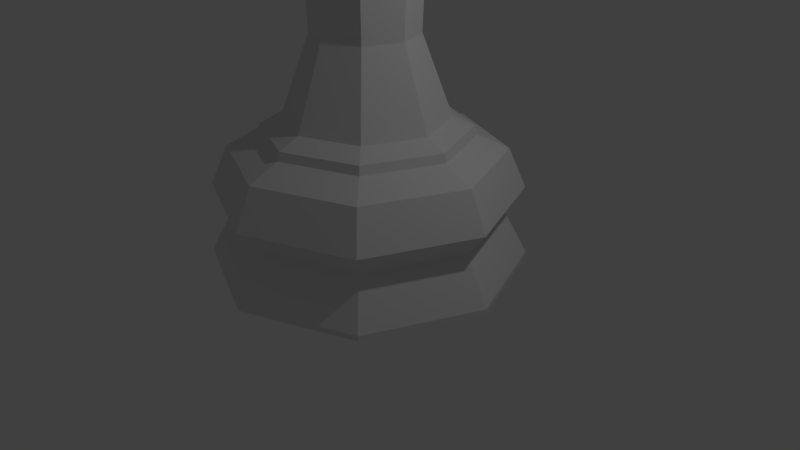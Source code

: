# Source: LP_Bishop.blend  (saved by Blender 2.79.0; exported with 4.5.12 LTS)
import bpy
from mathutils import Matrix  # noqa: F401  (used for matrix-valued properties, if any)

bpy.ops.wm.read_factory_settings(use_empty=True)
scene = bpy.context.scene
scene.name = 'Scene'

# ---- collections
col_collection_1 = bpy.data.collections.new('Collection 1'); scene.collection.children.link(col_collection_1)

# ---- world
world_world = bpy.data.worlds.new('World'); scene.world = world_world
world_world.color = (0.05088, 0.05088, 0.05088)
world_world.use_sun_shadow = False
world_world.sun_shadow_jitter_overblur = 0.0
world_world.cycles.sampling_method = 'MANUAL'

# ---- cameras
cam_camera = bpy.data.cameras.new('Camera')
cam_camera.clip_end = 100.0
cam_camera.lens = 35.0
cam_camera.sensor_width = 32.0
cam_camera.sensor_height = 18.0
cam_camera.ortho_scale = 7.314
cam_camera.dof.focus_distance = 0.0
cam_camera.dof.aperture_fstop = 128.0

# ---- lights
light_lamp = bpy.data.lights.new('Lamp', 'POINT')
light_lamp.transmission_factor = 0.0
light_lamp.cutoff_distance = 30.0
light_lamp.energy = 100.0
light_lamp.shadow_buffer_clip_start = 1.001
light_lamp.shadow_soft_size = 0.1
light_lamp.shadow_maximum_resolution = 0.006
light_lamp.use_absolute_resolution = True

# ---- meshes
me_sphere = bpy.data.meshes.new('Sphere')
me_sphere.from_pydata([(-0.3623, -0.496, 5.456), (0.05755, -0.496, 5.456), (-0.1263, -0.1035, 5.266), (-0.2443, -0.2997, 5.307), (-0.03435, -0.2997, 5.307), (-1.36e-07, -0.6515, 2.873), (-0.00498, 0.771, 5.047), (0.0762, 0.08118, 7.405), (0.766, 0.771, 6.177), (0.5402, 0.5451, 5.047), (-0.6515, 5.048e-07, 2.873), (1.085, -9.847e-07, 6.177), (0.766, -1.017e-06, 5.047), (0.0762, -0.08119, 7.405), (0.766, -0.771, 6.177), (0.5402, -0.5452, 5.047), (0.4607, 0.4607, 2.873), (-0.00498, -1.09, 6.177), (-0.00498, -0.771, 5.047), (-0.7759, -0.771, 6.177), (-0.5501, -0.5452, 5.047), (-0.4607, -0.4607, 2.873), (-1.095, -9.847e-07, 6.177), (-0.7759, -1.017e-06, 5.047), (-0.7759, 0.771, 6.177), (-0.5501, 0.5451, 5.047), (-2.98e-08, 2.0, -2.384e-07), (5.955e-08, 1.021, 1.874), (1.414, 1.414, -2.384e-07), (0.7221, 0.7221, 1.874), (2.0, -3.889e-07, -2.384e-07), (1.021, -1.614e-07, 1.874), (1.414, -1.414, -2.384e-07), (0.7221, -0.7221, 1.874), (-6.812e-07, -2.0, -2.384e-07), (-2.603e-07, -1.021, 1.874), (-1.414, -1.414, -2.384e-07), (-0.7221, -0.7221, 1.874), (-2.0, 1.391e-06, -2.384e-07), (-1.021, 7.549e-07, 1.874), (-1.414, 1.414, -2.384e-07), (-0.7221, 0.7221, 1.874), (3.707e-09, 1.716, 1.472), (5.042e-08, 1.322, 1.649), (0.9347, 0.9347, 1.649), (1.214, 1.214, 1.472), (1.322, -2.145e-07, 1.649), (1.716, -3.16e-07, 1.472), (0.9347, -0.9347, 1.649), (1.214, -1.214, 1.472), (-3.806e-07, -1.322, 1.649), (-5.558e-07, -1.716, 1.472), (-0.9347, -0.9347, 1.649), (-1.214, -1.214, 1.472), (-1.322, 9.622e-07, 1.649), (-1.716, 1.212e-06, 1.472), (-0.9347, 0.9347, 1.649), (-1.214, 1.214, 1.472), (5.23e-09, 1.689, 0.6537), (-2.98e-08, 2.0, 0.06707), (1.414, 1.414, 0.06707), (1.194, 1.194, 0.6537), (2.0, -3.889e-07, 0.06707), (1.689, -3.101e-07, 0.6537), (1.414, -1.414, 0.06707), (1.194, -1.194, 0.6537), (-6.812e-07, -2.0, 0.06707), (-5.451e-07, -1.689, 0.6537), (-1.414, -1.414, 0.06707), (-1.194, -1.194, 0.6537), (-2.0, 1.391e-06, 0.06707), (-1.689, 1.193e-06, 0.6537), (-1.414, 1.414, 0.06707), (-1.194, 1.194, 0.6537), (5.448e-08, 1.185, 4.272), (-2.269e-08, 1.939, 0.9661), (0.8379, -0.8379, 4.272), (1.371, 1.371, 0.9661), (1.185, -1.984e-07, 4.272), (1.939, -3.732e-07, 0.9661), (0.8379, 0.8379, 4.272), (1.371, -1.371, 0.9661), (-0.8379, -0.8379, 4.272), (-6.543e-07, -1.939, 0.9661), (-3.172e-07, -1.185, 4.272), (-1.371, -1.371, 0.9661), (-0.8379, 0.8379, 4.272), (-1.939, 1.353e-06, 0.9661), (-1.185, 8.65e-07, 4.272), (-1.371, 1.371, 0.9661), (0.4908, -0.4908, 4.095), (0.6942, -8.764e-08, 4.095), (0.4908, 0.4908, 4.095), (6.26e-08, 0.6942, 4.095), (-1.552e-07, -0.6942, 4.095), (-0.4908, -0.4908, 4.095), (-0.4908, 0.4908, 4.095), (-0.6942, 5.353e-07, 4.095), (4.839e-08, 1.293, 1.758), (0.9139, 0.9139, 1.758), (1.293, -2.037e-07, 1.758), (0.9139, -0.9139, 1.758), (-3.725e-07, -1.293, 1.758), (-0.9139, -0.9139, 1.758), (-1.293, 9.467e-07, 1.758), (-0.9139, 0.9139, 1.758), (0.6378, 0.6378, 4.378), (0.902, -1.366e-07, 4.378), (-2.04e-07, -0.902, 4.378), (-0.6378, -0.6378, 4.378), (-0.902, 6.727e-07, 4.378), (-0.6378, 0.6378, 4.378), (7.849e-08, 0.902, 4.378), (0.6378, -0.6378, 4.378), (0.5871, 0.5871, 4.867), (0.8304, -1.191e-07, 4.867), (-1.822e-07, -0.8304, 4.867), (-0.5871, -0.5871, 4.867), (-0.8304, 6.26e-07, 4.867), (-0.5871, 0.5871, 4.867), (7.78e-08, 0.8304, 4.867), (0.5871, -0.5871, 4.867), (0.6628, 0.6628, 4.596), (0.9373, -1.447e-07, 4.596), (7.585e-08, 0.9373, 4.596), (0.6628, -0.6628, 4.596), (-0.9373, 6.965e-07, 4.596), (-0.6628, 0.6628, 4.596), (-2.177e-07, -0.9373, 4.596), (-0.6628, -0.6628, 4.596), (0.5592, 0.5642, 6.788), (0.7929, -1.014e-06, 6.788), (0.5592, -0.5642, 6.788), (-0.00498, -0.7979, 6.788), (-0.5692, -0.5642, 6.788), (-0.8029, -1.014e-06, 6.788), (-0.5692, 0.5642, 6.788), (-0.00498, 0.2113, 7.567), (0.1007, 0.1057, 7.717), (0.1445, 0.1494, 7.567), (-0.4607, 0.4607, 2.873), (0.1445, -1.128e-06, 7.717), (0.2064, -1.128e-06, 7.567), (0.1563, -1.13e-06, 7.405), (0.1007, -0.1057, 7.717), (0.1445, -0.1494, 7.567), (0.6515, -7.99e-08, 2.873), (-0.00498, -0.1494, 7.717), (-0.00498, -0.2113, 7.567), (-0.00498, -0.1613, 7.405), (0.4607, -0.4607, 2.873), (-0.00498, -1.124e-06, 7.779), (6.82e-08, 0.6515, 2.873), (-0.00498, 0.1494, 7.717), (-0.00498, 0.1613, 7.405), (-0.4142, -0.8911, 6.072), (-0.01284, -1.032, 6.292), (-0.008173, -1.089, 6.177), (0.05755, -0.8046, 5.258), (-0.00498, -1.077, 6.131), (-0.3623, -0.7012, 5.324), (-0.00498, -0.7989, 5.146), (-0.2443, -0.6941, 5.126), (-0.03435, -0.771, 5.091), (-0.449, -0.444, 6.942), (-0.4464, -0.6151, 6.788), (-0.4215, -0.9178, 6.177), (-0.03304, -0.7863, 6.788), (-0.05816, 0.05318, 7.748), (-0.05341, 0.1294, 7.717), (-0.06068, -1.126e-06, 7.756), (-0.06224, -0.05726, 7.745), (-0.06315, -0.1254, 7.717), (-0.04194, 0.196, 7.567), (-0.05671, -0.1899, 7.567), (-0.00498, 0.4592, 7.117), (0.02706, 0.7846, 6.788), (-0.03472, 0.132, 7.405), (-0.04445, -0.1224, 7.405), (0.05755, 0.9622, 6.391), (-0.3623, 0.8687, 6.331), (-0.1262, -0.7208, 5.047), (-0.1263, -0.7208, 5.047), (-0.1264, -0.7207, 5.047), (-0.3985, 0.6349, 6.788), (-0.4185, 0.4135, 6.981), (-0.4436, -1.08e-06, 7.137), (-0.2842, 0.9746, 6.177), (-0.2689, 0.965, 6.121), (0.004452, 1.086, 6.177), (0.001395, 1.08, 6.151), (-0.1263, 0.9787, 5.96), (-0.00498, 1.08, 6.141)], [], [(0, 180, 184, 185, 186, 164, 165, 166, 155), (1, 158, 159, 157, 156), (4, 163, 161, 158, 1), (3, 162, 183, 182, 2), (4, 190, 192, 191, 2), (3, 188, 187, 180, 0), (2, 191, 188, 3), (0, 160, 162, 3), (1, 179, 189, 190, 4), (2, 182, 181, 163, 4), (6, 192, 190, 189, 8, 9), (9, 8, 11, 12), (130, 7, 143, 131), (12, 11, 14, 15), (131, 143, 13, 132), (132, 13, 149, 133), (15, 14, 17, 159, 158, 161, 18), (133, 149, 178, 167), (18, 161, 163, 181), (134, 164, 186, 135), (20, 19, 22, 23), (135, 186, 185, 136), (23, 22, 24, 25), (136, 185, 184), (25, 24, 187, 188, 191, 192, 6), (104, 39, 41, 105), (103, 37, 39, 104), (102, 35, 37, 103), (101, 33, 35, 102), (100, 31, 33, 101), (99, 29, 31, 100), (98, 27, 29, 99), (105, 41, 27, 98), (54, 104, 105, 56), (52, 103, 104, 54), (50, 102, 103, 52), (48, 101, 102, 50), (46, 100, 101, 48), (44, 99, 100, 46), (43, 98, 99, 44), (56, 105, 98, 43), (55, 54, 56, 57), (53, 52, 54, 55), (51, 50, 52, 53), (49, 48, 50, 51), (47, 46, 48, 49), (45, 44, 46, 47), (42, 43, 44, 45), (57, 56, 43, 42), (87, 55, 57, 89), (85, 53, 55, 87), (83, 51, 53, 85), (81, 49, 51, 83), (79, 47, 49, 81), (77, 45, 47, 79), (75, 42, 45, 77), (89, 57, 42, 75), (90, 91, 78, 76), (150, 146, 91, 90), (140, 10, 97, 96), (152, 140, 96, 93), (92, 93, 74, 80), (96, 97, 88, 86), (95, 94, 84, 82), (94, 90, 76, 84), (146, 16, 92, 91), (5, 150, 90, 94), (10, 21, 95, 97), (16, 152, 93, 92), (82, 84, 108, 109), (97, 95, 82, 88), (91, 92, 80, 78), (93, 96, 86, 74), (87, 71, 69, 85), (85, 69, 67, 83), (83, 67, 65, 81), (81, 65, 63, 79), (79, 63, 61, 77), (77, 61, 58, 75), (21, 5, 94, 95), (40, 26, 28, 30, 32, 34, 36, 38), (75, 58, 73, 89), (89, 73, 71, 87), (70, 71, 73, 72), (68, 69, 71, 70), (66, 67, 69, 68), (64, 65, 67, 66), (62, 63, 65, 64), (60, 61, 63, 62), (59, 58, 61, 60), (72, 73, 58, 59), (38, 70, 72, 40), (36, 68, 70, 38), (34, 66, 68, 36), (32, 64, 66, 34), (30, 62, 64, 32), (28, 60, 62, 30), (26, 59, 60, 28), (40, 72, 59, 26), (123, 122, 114, 115), (74, 86, 111, 112), (80, 74, 112, 106), (84, 76, 113, 108), (78, 80, 106, 107), (88, 82, 109, 110), (76, 78, 107, 113), (86, 88, 110, 111), (6, 120, 119, 25), (122, 124, 120, 114), (125, 123, 115, 121), (127, 126, 118, 119), (129, 128, 116, 117), (128, 125, 121, 116), (124, 127, 119, 120), (126, 129, 117, 118), (110, 109, 129, 126), (112, 111, 127, 124), (108, 113, 125, 128), (109, 108, 128, 129), (111, 110, 126, 127), (113, 107, 123, 125), (106, 112, 124, 122), (107, 106, 122, 123), (25, 119, 118, 23), (23, 118, 117, 20), (20, 117, 116, 18, 181, 182, 183), (18, 116, 121, 15), (15, 121, 115, 12), (12, 115, 114, 9), (9, 114, 120, 6), (24, 136, 184, 180, 187), (22, 135, 136, 24), (19, 134, 135, 22), (17, 133, 167, 156, 157), (14, 132, 133, 17), (11, 131, 132, 14), (8, 130, 131, 11), (137, 153, 138, 139), (154, 137, 139, 7), (153, 151, 138), (139, 138, 141, 142), (7, 139, 142, 143), (138, 151, 141), (142, 141, 144, 145), (143, 142, 145, 13), (141, 151, 144), (145, 144, 147, 148), (13, 145, 148, 149), (144, 151, 147), (147, 151, 171, 172), (148, 147, 172, 174), (149, 148, 174, 178), (37, 35, 5, 21), (29, 27, 152, 16), (39, 37, 21, 10), (35, 33, 150, 5), (31, 29, 16, 146), (27, 41, 140, 152), (41, 39, 10, 140), (33, 31, 146, 150), (177, 173, 137, 154), (169, 168, 151, 153), (170, 171, 151), (189, 179, 176, 130, 8), (176, 175, 154, 7, 130), (168, 170, 151), (179, 1, 156, 167, 178, 174, 172, 171, 170, 168, 169, 173, 177, 175, 176), (160, 0, 155), (166, 165, 134, 19), (183, 162, 160, 155, 166, 19, 20), (157, 159, 17), (175, 177, 154), (173, 169, 153, 137), (165, 164, 134)])
me_sphere.use_remesh_preserve_volume = False
me_sphere.use_remesh_preserve_attributes = False
me_sphere.use_mirror_vertex_groups = False
me_sphere.update()
me_cube = bpy.data.meshes.new('Cube')
me_cube.from_pydata([(-0.2156, 0.2121, -1.548), (-0.4545, -1.607, 1.289), (-0.2156, 0.6275, -1.282), (-0.4545, -1.192, 1.556), (0.2042, 0.2121, -1.548), (-0.03466, -1.607, 1.289), (0.2042, 0.6275, -1.282), (-0.03466, -1.192, 1.556), (0.02043, 1.02, -1.472), (-0.2185, -1.192, 1.556), (0.02043, 0.285, -1.733), (-0.2185, -1.607, 1.289), (-0.4545, 0.8948, 2.894), (-0.2156, 2.714, 0.05612), (0.02043, 3.107, -0.1335), (-0.2185, 0.8948, 2.894), (-0.03466, 0.8948, 2.894), (0.2042, 2.714, 0.05612), (-0.09759, 0.8238, -1.431), (-0.3365, -1.607, 1.289), (-0.3365, -1.192, 1.556), (-0.09759, 0.2485, -1.695), (-0.1385, 2.924, -0.07932), (-0.3365, 0.8948, 2.894), (-0.1266, -1.192, 1.556), (0.1123, 0.2485, -1.695), (0.1123, 0.8238, -1.431), (-0.1266, -1.607, 1.289), (-0.1266, 0.8948, 2.894), (0.1672, 2.941, -0.1351)], [], [(0, 1, 3, 2), (2, 3, 12, 13), (6, 7, 5, 4), (21, 19, 1, 0), (26, 6, 4, 25), (20, 3, 1, 19), (24, 9, 11, 27), (18, 8, 10, 21), (25, 27, 11, 10), (24, 7, 16, 28), (29, 28, 16, 17), (22, 23, 15, 14), (26, 8, 14, 29), (7, 6, 17, 16), (18, 2, 13, 22), (20, 9, 15, 23), (3, 20, 23, 12), (8, 18, 22, 14), (13, 12, 23, 22), (2, 18, 21, 0), (9, 20, 19, 11), (10, 11, 19, 21), (6, 26, 29, 17), (14, 15, 28, 29), (9, 24, 28, 15), (4, 5, 27, 25), (7, 24, 27, 5), (8, 26, 25, 10)])
me_cube.use_remesh_preserve_volume = False
me_cube.use_remesh_preserve_attributes = False
me_cube.use_mirror_vertex_groups = False
me_cube.update()

# ---- objects
ob_lamp = bpy.data.objects.new('Lamp', light_lamp)
ob_lp_bishop = bpy.data.objects.new('LP Bishop', me_sphere)
ob_notch = bpy.data.objects.new('Notch', me_cube)
ob_camera = bpy.data.objects.new('Camera', cam_camera)

# ---- transforms, parenting, visibility, modifiers, constraints
ob_lamp.location = (4.076, 1.005, 5.904)
ob_lamp.rotation_euler = (0.6503, 0.05522, 1.866)
ob_lamp.lock_rotations_4d = False
ob_lamp.empty_display_type = 'ARROWS'
ob_lamp.color = (0.0, 0.0, 0.0, 0.0)
ob_lamp.lineart.crease_threshold = 0.0
ob_lp_bishop.location = (3.042e-08, 0.0, 0.0)
ob_lp_bishop.lineart.crease_threshold = 0.0
ob_notch.parent = ob_lp_bishop
ob_notch.matrix_parent_inverse = Matrix(((1.0, 0.0, 0.0, -3.042e-08), (0.0, 1.0, 0.0, -5.399e-07), (0.0, 0.0, 1.0, -1.192e-06), (0.0, 0.0, 0.0, 1.0)))
ob_notch.location = (-0.1467, -1.124, 6.738)
ob_notch.hide_viewport = True
ob_notch.hide_render = True
ob_notch.lineart.crease_threshold = 0.0
ob_camera.location = (7.481, -6.508, 5.344)
ob_camera.rotation_euler = (1.109, 0.0, 0.8149)
ob_camera.lock_rotations_4d = False
ob_camera.empty_display_type = 'ARROWS'
ob_camera.color = (0.0, 0.0, 0.0, 0.0)
ob_camera.display_type = 'WIRE'
ob_camera.lineart.crease_threshold = 0.0

# ---- collection membership
col_collection_1.objects.link(ob_lamp)
col_collection_1.objects.link(ob_lp_bishop)
col_collection_1.objects.link(ob_notch)
col_collection_1.objects.link(ob_camera)

# ---- scene / render settings (as saved in the file)
scene.camera = ob_camera
scene.frame_start = 1; scene.frame_end = 250; scene.frame_set(1)
scene.render.engine = 'BLENDER_EEVEE_NEXT'
scene.render.resolution_percentage = 50
scene.render.dither_intensity = 0.0
scene.cycles.use_denoising = False
scene.cycles.samples = 128
scene.cycles.sampling_pattern = 'TABULATED_SOBOL'
scene.cycles.use_adaptive_sampling = False
scene.cycles.use_light_tree = False
scene.cycles.blur_glossy = 0.0
scene.cycles.sample_clamp_indirect = 0.0
scene.view_settings.view_transform = 'Standard'
bpy.context.view_layer.update()
